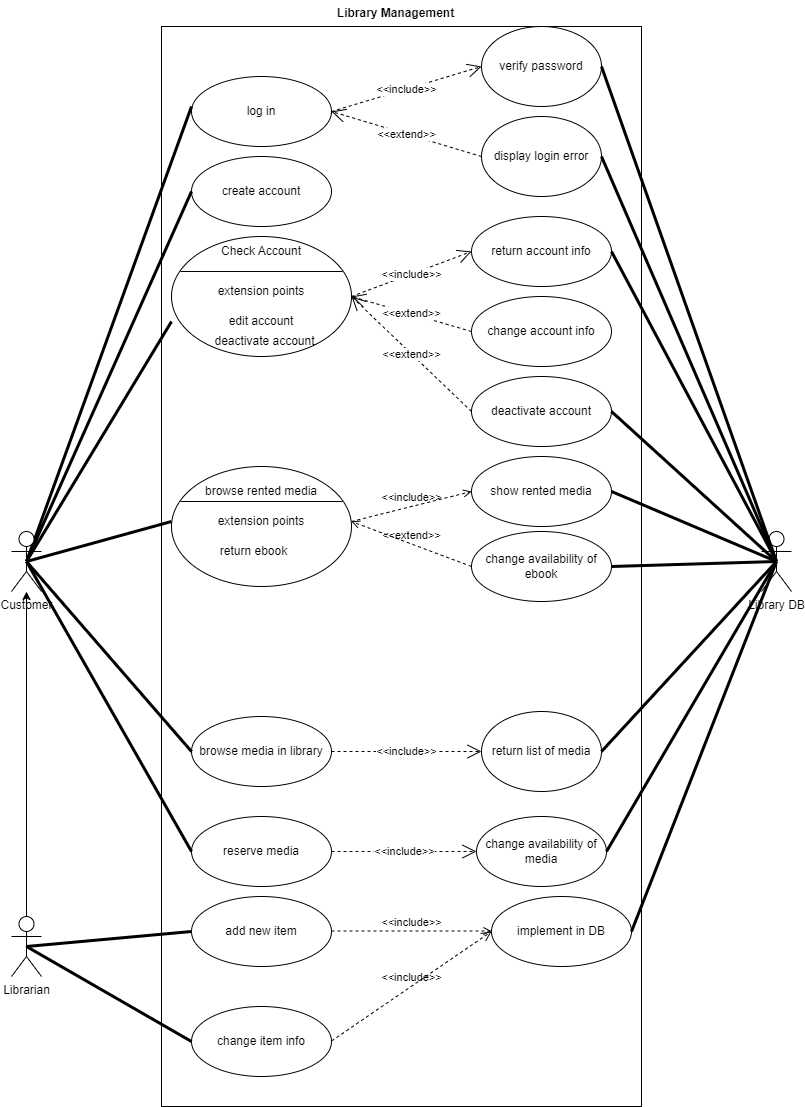

The diagram above was exported from draw.io. Its source (the exported page's mxGraphModel, read from the mxfile embedded in the PNG):
<mxGraphModel dx="1036" dy="614" grid="1" gridSize="10" guides="1" tooltips="1" connect="1" arrows="1" fold="1" page="1" pageScale="1" pageWidth="827" pageHeight="1169" math="0" shadow="0">
  <root>
    <mxCell id="0" />
    <mxCell id="1" parent="0" />
    <mxCell id="hpNn5IQoCIHGTrCPKWzf-3" value="" style="rounded=0;whiteSpace=wrap;html=1;" parent="1" vertex="1">
      <mxGeometry x="180" y="50" width="480" height="1080" as="geometry" />
    </mxCell>
    <mxCell id="hpNn5IQoCIHGTrCPKWzf-5" value="Library Management" style="text;align=center;fontStyle=1;verticalAlign=middle;spacingLeft=3;spacingRight=3;strokeColor=none;rotatable=0;points=[[0,0.5],[1,0.5]];portConstraint=eastwest;html=1;" parent="1" vertex="1">
      <mxGeometry x="374" y="24" width="80" height="26" as="geometry" />
    </mxCell>
    <mxCell id="hpNn5IQoCIHGTrCPKWzf-6" value="log in" style="ellipse;whiteSpace=wrap;html=1;" parent="1" vertex="1">
      <mxGeometry x="210" y="100" width="140" height="70" as="geometry" />
    </mxCell>
    <mxCell id="hpNn5IQoCIHGTrCPKWzf-9" value="&lt;div&gt;Library DB&lt;/div&gt;&lt;div&gt;&lt;br&gt;&lt;/div&gt;" style="shape=umlActor;verticalLabelPosition=bottom;verticalAlign=top;html=1;" parent="1" vertex="1">
      <mxGeometry x="780" y="555" width="30" height="60" as="geometry" />
    </mxCell>
    <mxCell id="hpNn5IQoCIHGTrCPKWzf-10" value="browse media in library" style="ellipse;whiteSpace=wrap;html=1;" parent="1" vertex="1">
      <mxGeometry x="210" y="740" width="140" height="70" as="geometry" />
    </mxCell>
    <mxCell id="hpNn5IQoCIHGTrCPKWzf-11" value="reserve media" style="ellipse;whiteSpace=wrap;html=1;" parent="1" vertex="1">
      <mxGeometry x="210" y="840" width="140" height="70" as="geometry" />
    </mxCell>
    <mxCell id="zsX-AvU5s3xYMVeeAdIB-1" value="verify password" style="ellipse;whiteSpace=wrap;html=1;" parent="1" vertex="1">
      <mxGeometry x="500" y="50" width="120" height="80" as="geometry" />
    </mxCell>
    <mxCell id="zsX-AvU5s3xYMVeeAdIB-2" value="display login error" style="ellipse;whiteSpace=wrap;html=1;" parent="1" vertex="1">
      <mxGeometry x="500" y="140" width="120" height="80" as="geometry" />
    </mxCell>
    <mxCell id="zsX-AvU5s3xYMVeeAdIB-3" value="&lt;div&gt;return list of media&lt;/div&gt;" style="ellipse;whiteSpace=wrap;html=1;" parent="1" vertex="1">
      <mxGeometry x="500" y="735" width="120" height="80" as="geometry" />
    </mxCell>
    <mxCell id="zsX-AvU5s3xYMVeeAdIB-4" value="&amp;lt;&amp;lt;include&amp;gt;&amp;gt;" style="endArrow=open;endSize=12;dashed=1;html=1;rounded=0;exitX=1;exitY=0.5;exitDx=0;exitDy=0;entryX=0;entryY=0.5;entryDx=0;entryDy=0;" parent="1" source="hpNn5IQoCIHGTrCPKWzf-6" target="zsX-AvU5s3xYMVeeAdIB-1" edge="1">
      <mxGeometry width="160" relative="1" as="geometry">
        <mxPoint x="290" y="89.5" as="sourcePoint" />
        <mxPoint x="450" y="89.5" as="targetPoint" />
      </mxGeometry>
    </mxCell>
    <mxCell id="zsX-AvU5s3xYMVeeAdIB-5" value="&amp;lt;&amp;lt;extend&amp;gt;&amp;gt;" style="endArrow=open;endSize=12;dashed=1;html=1;rounded=0;exitX=0;exitY=0.5;exitDx=0;exitDy=0;entryX=1;entryY=0.5;entryDx=0;entryDy=0;" parent="1" source="zsX-AvU5s3xYMVeeAdIB-2" target="hpNn5IQoCIHGTrCPKWzf-6" edge="1">
      <mxGeometry width="160" relative="1" as="geometry">
        <mxPoint x="320" y="179" as="sourcePoint" />
        <mxPoint x="450" y="179" as="targetPoint" />
      </mxGeometry>
    </mxCell>
    <mxCell id="zsX-AvU5s3xYMVeeAdIB-6" value="&amp;lt;&amp;lt;include&amp;gt;&amp;gt;" style="endArrow=open;endSize=12;dashed=1;html=1;rounded=0;exitX=1;exitY=0.5;exitDx=0;exitDy=0;entryX=0;entryY=0.5;entryDx=0;entryDy=0;" parent="1" source="hpNn5IQoCIHGTrCPKWzf-10" target="zsX-AvU5s3xYMVeeAdIB-3" edge="1">
      <mxGeometry width="160" relative="1" as="geometry">
        <mxPoint x="330" y="280" as="sourcePoint" />
        <mxPoint x="490" y="280" as="targetPoint" />
      </mxGeometry>
    </mxCell>
    <mxCell id="zsX-AvU5s3xYMVeeAdIB-7" value="change availability of media" style="ellipse;whiteSpace=wrap;html=1;" parent="1" vertex="1">
      <mxGeometry x="495" y="840" width="130" height="70" as="geometry" />
    </mxCell>
    <mxCell id="zsX-AvU5s3xYMVeeAdIB-8" value="&amp;lt;&amp;lt;include&amp;gt;&amp;gt;" style="endArrow=open;endSize=12;dashed=1;html=1;rounded=0;entryX=0;entryY=0.5;entryDx=0;entryDy=0;exitX=1;exitY=0.5;exitDx=0;exitDy=0;" parent="1" source="hpNn5IQoCIHGTrCPKWzf-11" target="zsX-AvU5s3xYMVeeAdIB-7" edge="1">
      <mxGeometry width="160" relative="1" as="geometry">
        <mxPoint x="330" y="400" as="sourcePoint" />
        <mxPoint x="490" y="400" as="targetPoint" />
      </mxGeometry>
    </mxCell>
    <mxCell id="zsX-AvU5s3xYMVeeAdIB-11" value="create account" style="ellipse;whiteSpace=wrap;html=1;" parent="1" vertex="1">
      <mxGeometry x="210" y="180" width="140" height="70" as="geometry" />
    </mxCell>
    <mxCell id="zsX-AvU5s3xYMVeeAdIB-14" value="" style="shape=ellipse;container=1;horizontal=1;horizontalStack=0;resizeParent=1;resizeParentMax=0;resizeLast=0;html=1;dashed=0;collapsible=0;" parent="1" vertex="1">
      <mxGeometry x="190" y="260" width="180" height="120" as="geometry" />
    </mxCell>
    <mxCell id="zsX-AvU5s3xYMVeeAdIB-15" value="Check Account" style="html=1;strokeColor=none;fillColor=none;align=center;verticalAlign=middle;rotatable=0;whiteSpace=wrap;" parent="zsX-AvU5s3xYMVeeAdIB-14" vertex="1">
      <mxGeometry width="180" height="30" as="geometry" />
    </mxCell>
    <mxCell id="zsX-AvU5s3xYMVeeAdIB-16" value="" style="line;strokeWidth=1;fillColor=none;rotatable=0;labelPosition=right;points=[];portConstraint=eastwest;dashed=0;resizeWidth=1;" parent="zsX-AvU5s3xYMVeeAdIB-14" vertex="1">
      <mxGeometry x="9" y="30" width="162" height="10" as="geometry" />
    </mxCell>
    <mxCell id="zsX-AvU5s3xYMVeeAdIB-17" value="edit account" style="text;html=1;align=center;verticalAlign=middle;rotatable=0;fillColor=none;strokeColor=none;whiteSpace=wrap;" parent="zsX-AvU5s3xYMVeeAdIB-14" vertex="1">
      <mxGeometry y="70" width="180" height="30" as="geometry" />
    </mxCell>
    <mxCell id="zsX-AvU5s3xYMVeeAdIB-18" value="&lt;div align=&quot;center&quot;&gt;deactivate account&lt;/div&gt;" style="text;html=1;align=center;verticalAlign=middle;rotatable=0;spacingLeft=25;fillColor=none;strokeColor=none;whiteSpace=wrap;" parent="zsX-AvU5s3xYMVeeAdIB-14" vertex="1">
      <mxGeometry x="-9" y="90" width="180" height="30" as="geometry" />
    </mxCell>
    <mxCell id="zsX-AvU5s3xYMVeeAdIB-37" value="extension points" style="text;html=1;strokeColor=none;fillColor=none;align=center;verticalAlign=middle;whiteSpace=wrap;rounded=0;" parent="zsX-AvU5s3xYMVeeAdIB-14" vertex="1">
      <mxGeometry x="45" y="40" width="90" height="30" as="geometry" />
    </mxCell>
    <mxCell id="zsX-AvU5s3xYMVeeAdIB-20" value="" style="endArrow=none;startArrow=none;endFill=0;startFill=0;endSize=8;html=1;verticalAlign=bottom;labelBackgroundColor=none;strokeWidth=3;rounded=0;exitX=0.5;exitY=0.5;exitDx=0;exitDy=0;exitPerimeter=0;entryX=0;entryY=0.429;entryDx=0;entryDy=0;entryPerimeter=0;" parent="1" target="hpNn5IQoCIHGTrCPKWzf-6" edge="1">
      <mxGeometry width="160" relative="1" as="geometry">
        <mxPoint x="45" y="585" as="sourcePoint" />
        <mxPoint x="210" y="140" as="targetPoint" />
      </mxGeometry>
    </mxCell>
    <mxCell id="zsX-AvU5s3xYMVeeAdIB-21" value="" style="endArrow=none;startArrow=none;endFill=0;startFill=0;endSize=8;html=1;verticalAlign=bottom;labelBackgroundColor=none;strokeWidth=3;rounded=0;exitX=0.5;exitY=0.5;exitDx=0;exitDy=0;exitPerimeter=0;entryX=0;entryY=0.5;entryDx=0;entryDy=0;" parent="1" target="zsX-AvU5s3xYMVeeAdIB-11" edge="1">
      <mxGeometry width="160" relative="1" as="geometry">
        <mxPoint x="45" y="585" as="sourcePoint" />
        <mxPoint x="490" y="310" as="targetPoint" />
      </mxGeometry>
    </mxCell>
    <mxCell id="zsX-AvU5s3xYMVeeAdIB-23" value="" style="endArrow=none;startArrow=none;endFill=0;startFill=0;endSize=8;html=1;verticalAlign=bottom;labelBackgroundColor=none;strokeWidth=3;rounded=0;exitX=0.5;exitY=0.5;exitDx=0;exitDy=0;exitPerimeter=0;entryX=0;entryY=0.5;entryDx=0;entryDy=0;" parent="1" target="zsX-AvU5s3xYMVeeAdIB-17" edge="1">
      <mxGeometry width="160" relative="1" as="geometry">
        <mxPoint x="45" y="585" as="sourcePoint" />
        <mxPoint x="490" y="310" as="targetPoint" />
      </mxGeometry>
    </mxCell>
    <mxCell id="zsX-AvU5s3xYMVeeAdIB-24" value="" style="endArrow=none;startArrow=none;endFill=0;startFill=0;endSize=8;html=1;verticalAlign=bottom;labelBackgroundColor=none;strokeWidth=3;rounded=0;exitX=0.5;exitY=0.5;exitDx=0;exitDy=0;exitPerimeter=0;entryX=0;entryY=0.5;entryDx=0;entryDy=0;" parent="1" target="zsX-AvU5s3xYMVeeAdIB-35" edge="1">
      <mxGeometry width="160" relative="1" as="geometry">
        <mxPoint x="45" y="585" as="sourcePoint" />
        <mxPoint x="210" y="435" as="targetPoint" />
      </mxGeometry>
    </mxCell>
    <mxCell id="zsX-AvU5s3xYMVeeAdIB-25" value="" style="endArrow=none;startArrow=none;endFill=0;startFill=0;endSize=8;html=1;verticalAlign=bottom;labelBackgroundColor=none;strokeWidth=3;rounded=0;exitX=0.5;exitY=0.5;exitDx=0;exitDy=0;exitPerimeter=0;entryX=0;entryY=0.5;entryDx=0;entryDy=0;" parent="1" target="hpNn5IQoCIHGTrCPKWzf-10" edge="1">
      <mxGeometry width="160" relative="1" as="geometry">
        <mxPoint x="45" y="585" as="sourcePoint" />
        <mxPoint x="490" y="550" as="targetPoint" />
      </mxGeometry>
    </mxCell>
    <mxCell id="zsX-AvU5s3xYMVeeAdIB-26" value="" style="endArrow=none;startArrow=none;endFill=0;startFill=0;endSize=8;html=1;verticalAlign=bottom;labelBackgroundColor=none;strokeWidth=3;rounded=0;exitX=0.5;exitY=0.5;exitDx=0;exitDy=0;exitPerimeter=0;entryX=0;entryY=0.5;entryDx=0;entryDy=0;" parent="1" target="hpNn5IQoCIHGTrCPKWzf-11" edge="1">
      <mxGeometry width="160" relative="1" as="geometry">
        <mxPoint x="45" y="585" as="sourcePoint" />
        <mxPoint x="490" y="550" as="targetPoint" />
      </mxGeometry>
    </mxCell>
    <mxCell id="zsX-AvU5s3xYMVeeAdIB-28" value="" style="endArrow=none;startArrow=none;endFill=0;startFill=0;endSize=8;html=1;verticalAlign=bottom;labelBackgroundColor=none;strokeWidth=3;rounded=0;entryX=0.5;entryY=0.5;entryDx=0;entryDy=0;entryPerimeter=0;exitX=1;exitY=0.5;exitDx=0;exitDy=0;" parent="1" source="zsX-AvU5s3xYMVeeAdIB-1" target="hpNn5IQoCIHGTrCPKWzf-9" edge="1">
      <mxGeometry width="160" relative="1" as="geometry">
        <mxPoint x="330" y="310" as="sourcePoint" />
        <mxPoint x="490" y="310" as="targetPoint" />
      </mxGeometry>
    </mxCell>
    <mxCell id="zsX-AvU5s3xYMVeeAdIB-29" value="" style="endArrow=none;startArrow=none;endFill=0;startFill=0;endSize=8;html=1;verticalAlign=bottom;labelBackgroundColor=none;strokeWidth=3;rounded=0;entryX=0.5;entryY=0.5;entryDx=0;entryDy=0;entryPerimeter=0;exitX=1;exitY=0.5;exitDx=0;exitDy=0;" parent="1" source="zsX-AvU5s3xYMVeeAdIB-2" target="hpNn5IQoCIHGTrCPKWzf-9" edge="1">
      <mxGeometry width="160" relative="1" as="geometry">
        <mxPoint x="330" y="310" as="sourcePoint" />
        <mxPoint x="490" y="310" as="targetPoint" />
      </mxGeometry>
    </mxCell>
    <mxCell id="zsX-AvU5s3xYMVeeAdIB-31" value="show rented media" style="ellipse;whiteSpace=wrap;html=1;" parent="1" vertex="1">
      <mxGeometry x="490" y="480" width="140" height="70" as="geometry" />
    </mxCell>
    <mxCell id="zsX-AvU5s3xYMVeeAdIB-32" value="" style="shape=ellipse;container=1;horizontal=1;horizontalStack=0;resizeParent=1;resizeParentMax=0;resizeLast=0;html=1;dashed=0;collapsible=0;" parent="1" vertex="1">
      <mxGeometry x="190" y="490" width="180" height="120" as="geometry" />
    </mxCell>
    <mxCell id="zsX-AvU5s3xYMVeeAdIB-33" value="&lt;div&gt;browse rented media&lt;/div&gt;" style="html=1;strokeColor=none;fillColor=none;align=center;verticalAlign=middle;rotatable=0;whiteSpace=wrap;" parent="zsX-AvU5s3xYMVeeAdIB-32" vertex="1">
      <mxGeometry y="10" width="180" height="30" as="geometry" />
    </mxCell>
    <mxCell id="zsX-AvU5s3xYMVeeAdIB-34" value="" style="line;strokeWidth=1;fillColor=none;rotatable=0;labelPosition=right;points=[];portConstraint=eastwest;dashed=0;resizeWidth=1;" parent="zsX-AvU5s3xYMVeeAdIB-32" vertex="1">
      <mxGeometry x="9" y="30" width="162" height="10" as="geometry" />
    </mxCell>
    <mxCell id="zsX-AvU5s3xYMVeeAdIB-35" value="extension points" style="text;html=1;align=center;verticalAlign=middle;rotatable=0;fillColor=none;strokeColor=none;whiteSpace=wrap;" parent="zsX-AvU5s3xYMVeeAdIB-32" vertex="1">
      <mxGeometry y="40" width="180" height="30" as="geometry" />
    </mxCell>
    <mxCell id="zsX-AvU5s3xYMVeeAdIB-36" value="&lt;div&gt;return ebook&lt;br&gt;&lt;/div&gt;" style="text;html=1;align=center;verticalAlign=middle;rotatable=0;spacingLeft=25;fillColor=none;strokeColor=none;whiteSpace=wrap;" parent="zsX-AvU5s3xYMVeeAdIB-32" vertex="1">
      <mxGeometry x="-20" y="70" width="180" height="30" as="geometry" />
    </mxCell>
    <mxCell id="zsX-AvU5s3xYMVeeAdIB-38" value="&amp;lt;&amp;lt;include&amp;gt;&amp;gt;" style="endArrow=open;html=1;rounded=0;align=center;verticalAlign=bottom;dashed=1;endFill=0;labelBackgroundColor=none;exitX=1;exitY=0.5;exitDx=0;exitDy=0;entryX=0;entryY=0.5;entryDx=0;entryDy=0;" parent="1" source="zsX-AvU5s3xYMVeeAdIB-35" target="zsX-AvU5s3xYMVeeAdIB-31" edge="1">
      <mxGeometry relative="1" as="geometry">
        <mxPoint x="330" y="430" as="sourcePoint" />
        <mxPoint x="490" y="430" as="targetPoint" />
      </mxGeometry>
    </mxCell>
    <mxCell id="zsX-AvU5s3xYMVeeAdIB-39" value="" style="resizable=0;html=1;align=center;verticalAlign=top;labelBackgroundColor=none;" parent="zsX-AvU5s3xYMVeeAdIB-38" connectable="0" vertex="1">
      <mxGeometry relative="1" as="geometry" />
    </mxCell>
    <mxCell id="zsX-AvU5s3xYMVeeAdIB-40" value="change availability of ebook" style="ellipse;whiteSpace=wrap;html=1;" parent="1" vertex="1">
      <mxGeometry x="490" y="555" width="140" height="70" as="geometry" />
    </mxCell>
    <mxCell id="zsX-AvU5s3xYMVeeAdIB-41" value="&amp;lt;&amp;lt;extend&amp;gt;&amp;gt;" style="endArrow=open;html=1;rounded=0;align=center;verticalAlign=bottom;dashed=1;endFill=0;labelBackgroundColor=none;entryX=1;entryY=0.5;entryDx=0;entryDy=0;exitX=0;exitY=0.5;exitDx=0;exitDy=0;" parent="1" source="zsX-AvU5s3xYMVeeAdIB-40" target="zsX-AvU5s3xYMVeeAdIB-35" edge="1">
      <mxGeometry relative="1" as="geometry">
        <mxPoint x="330" y="570" as="sourcePoint" />
        <mxPoint x="490" y="570" as="targetPoint" />
      </mxGeometry>
    </mxCell>
    <mxCell id="zsX-AvU5s3xYMVeeAdIB-42" value="" style="resizable=0;html=1;align=center;verticalAlign=top;labelBackgroundColor=none;" parent="zsX-AvU5s3xYMVeeAdIB-41" connectable="0" vertex="1">
      <mxGeometry relative="1" as="geometry" />
    </mxCell>
    <mxCell id="zsX-AvU5s3xYMVeeAdIB-43" value="return account info" style="ellipse;whiteSpace=wrap;html=1;" parent="1" vertex="1">
      <mxGeometry x="490" y="240" width="140" height="70" as="geometry" />
    </mxCell>
    <mxCell id="zsX-AvU5s3xYMVeeAdIB-44" value="&amp;lt;&amp;lt;include&amp;gt;&amp;gt;" style="endArrow=open;endSize=12;dashed=1;html=1;rounded=0;exitX=1;exitY=0.5;exitDx=0;exitDy=0;entryX=0;entryY=0.5;entryDx=0;entryDy=0;" parent="1" source="zsX-AvU5s3xYMVeeAdIB-14" target="zsX-AvU5s3xYMVeeAdIB-43" edge="1">
      <mxGeometry width="160" relative="1" as="geometry">
        <mxPoint x="390" y="320" as="sourcePoint" />
        <mxPoint x="530" y="320" as="targetPoint" />
      </mxGeometry>
    </mxCell>
    <mxCell id="zsX-AvU5s3xYMVeeAdIB-45" value="change account info" style="ellipse;whiteSpace=wrap;html=1;" parent="1" vertex="1">
      <mxGeometry x="490" y="320" width="140" height="70" as="geometry" />
    </mxCell>
    <mxCell id="zsX-AvU5s3xYMVeeAdIB-47" value="deactivate account" style="ellipse;whiteSpace=wrap;html=1;" parent="1" vertex="1">
      <mxGeometry x="490" y="400" width="140" height="70" as="geometry" />
    </mxCell>
    <mxCell id="zsX-AvU5s3xYMVeeAdIB-48" value="&amp;lt;&amp;lt;extend&amp;gt;&amp;gt;" style="endArrow=open;endSize=12;dashed=1;html=1;rounded=0;entryX=1;entryY=0.5;entryDx=0;entryDy=0;exitX=0;exitY=0.5;exitDx=0;exitDy=0;" parent="1" source="zsX-AvU5s3xYMVeeAdIB-45" target="zsX-AvU5s3xYMVeeAdIB-14" edge="1">
      <mxGeometry width="160" relative="1" as="geometry">
        <mxPoint x="280" y="420" as="sourcePoint" />
        <mxPoint x="440" y="420" as="targetPoint" />
      </mxGeometry>
    </mxCell>
    <mxCell id="zsX-AvU5s3xYMVeeAdIB-49" value="&amp;lt;&amp;lt;extend&amp;gt;&amp;gt;" style="endArrow=open;endSize=12;dashed=1;html=1;rounded=0;exitX=0;exitY=0.5;exitDx=0;exitDy=0;" parent="1" source="zsX-AvU5s3xYMVeeAdIB-47" edge="1">
      <mxGeometry width="160" relative="1" as="geometry">
        <mxPoint x="330" y="450" as="sourcePoint" />
        <mxPoint x="370" y="320" as="targetPoint" />
      </mxGeometry>
    </mxCell>
    <mxCell id="LW7V7AQ3jZXlQ-3NcJ5o-2" value="" style="endArrow=none;startArrow=none;endFill=0;startFill=0;endSize=8;html=1;verticalAlign=bottom;labelBackgroundColor=none;strokeWidth=3;rounded=0;entryX=0.5;entryY=0.5;entryDx=0;entryDy=0;entryPerimeter=0;exitX=1;exitY=0.5;exitDx=0;exitDy=0;" parent="1" source="zsX-AvU5s3xYMVeeAdIB-43" target="hpNn5IQoCIHGTrCPKWzf-9" edge="1">
      <mxGeometry width="160" relative="1" as="geometry">
        <mxPoint x="330" y="480" as="sourcePoint" />
        <mxPoint x="490" y="480" as="targetPoint" />
      </mxGeometry>
    </mxCell>
    <mxCell id="LW7V7AQ3jZXlQ-3NcJ5o-3" value="" style="endArrow=none;startArrow=none;endFill=0;startFill=0;endSize=8;html=1;verticalAlign=bottom;labelBackgroundColor=none;strokeWidth=3;rounded=0;entryX=0.5;entryY=0.5;entryDx=0;entryDy=0;entryPerimeter=0;exitX=1;exitY=0.5;exitDx=0;exitDy=0;" parent="1" source="zsX-AvU5s3xYMVeeAdIB-47" target="hpNn5IQoCIHGTrCPKWzf-9" edge="1">
      <mxGeometry width="160" relative="1" as="geometry">
        <mxPoint x="330" y="480" as="sourcePoint" />
        <mxPoint x="490" y="480" as="targetPoint" />
      </mxGeometry>
    </mxCell>
    <mxCell id="LW7V7AQ3jZXlQ-3NcJ5o-4" value="" style="endArrow=none;startArrow=none;endFill=0;startFill=0;endSize=8;html=1;verticalAlign=bottom;labelBackgroundColor=none;strokeWidth=3;rounded=0;entryX=0.5;entryY=0.5;entryDx=0;entryDy=0;entryPerimeter=0;exitX=1;exitY=0.5;exitDx=0;exitDy=0;" parent="1" source="zsX-AvU5s3xYMVeeAdIB-31" target="hpNn5IQoCIHGTrCPKWzf-9" edge="1">
      <mxGeometry width="160" relative="1" as="geometry">
        <mxPoint x="330" y="480" as="sourcePoint" />
        <mxPoint x="490" y="480" as="targetPoint" />
      </mxGeometry>
    </mxCell>
    <mxCell id="LW7V7AQ3jZXlQ-3NcJ5o-5" value="" style="endArrow=none;startArrow=none;endFill=0;startFill=0;endSize=8;html=1;verticalAlign=bottom;labelBackgroundColor=none;strokeWidth=3;rounded=0;entryX=0.5;entryY=0.5;entryDx=0;entryDy=0;entryPerimeter=0;exitX=1;exitY=0.5;exitDx=0;exitDy=0;" parent="1" source="zsX-AvU5s3xYMVeeAdIB-40" target="hpNn5IQoCIHGTrCPKWzf-9" edge="1">
      <mxGeometry width="160" relative="1" as="geometry">
        <mxPoint x="330" y="480" as="sourcePoint" />
        <mxPoint x="490" y="480" as="targetPoint" />
      </mxGeometry>
    </mxCell>
    <mxCell id="LW7V7AQ3jZXlQ-3NcJ5o-6" value="" style="endArrow=none;startArrow=none;endFill=0;startFill=0;endSize=8;html=1;verticalAlign=bottom;labelBackgroundColor=none;strokeWidth=3;rounded=0;entryX=0.5;entryY=0.5;entryDx=0;entryDy=0;entryPerimeter=0;exitX=1;exitY=0.5;exitDx=0;exitDy=0;" parent="1" source="zsX-AvU5s3xYMVeeAdIB-3" target="hpNn5IQoCIHGTrCPKWzf-9" edge="1">
      <mxGeometry width="160" relative="1" as="geometry">
        <mxPoint x="330" y="480" as="sourcePoint" />
        <mxPoint x="490" y="480" as="targetPoint" />
      </mxGeometry>
    </mxCell>
    <mxCell id="LW7V7AQ3jZXlQ-3NcJ5o-8" value="" style="endArrow=none;startArrow=none;endFill=0;startFill=0;endSize=8;html=1;verticalAlign=bottom;labelBackgroundColor=none;strokeWidth=3;rounded=0;entryX=0.5;entryY=0.5;entryDx=0;entryDy=0;entryPerimeter=0;exitX=1;exitY=0.5;exitDx=0;exitDy=0;" parent="1" source="zsX-AvU5s3xYMVeeAdIB-7" target="hpNn5IQoCIHGTrCPKWzf-9" edge="1">
      <mxGeometry width="160" relative="1" as="geometry">
        <mxPoint x="330" y="830" as="sourcePoint" />
        <mxPoint x="490" y="830" as="targetPoint" />
      </mxGeometry>
    </mxCell>
    <mxCell id="k39BcA1_zTtnkCAf5p1K-6" value="" style="endArrow=classic;html=1;rounded=0;exitX=0.5;exitY=0;exitDx=0;exitDy=0;exitPerimeter=0;" parent="1" source="k39BcA1_zTtnkCAf5p1K-9" target="k39BcA1_zTtnkCAf5p1K-8" edge="1">
      <mxGeometry width="50" height="50" relative="1" as="geometry">
        <mxPoint x="45" y="720" as="sourcePoint" />
        <mxPoint x="30" y="615" as="targetPoint" />
      </mxGeometry>
    </mxCell>
    <mxCell id="k39BcA1_zTtnkCAf5p1K-8" value="Customer" style="shape=umlActor;verticalLabelPosition=bottom;verticalAlign=top;html=1;" parent="1" vertex="1">
      <mxGeometry x="30" y="555" width="30" height="60" as="geometry" />
    </mxCell>
    <mxCell id="k39BcA1_zTtnkCAf5p1K-9" value="Librarian" style="shape=umlActor;verticalLabelPosition=bottom;verticalAlign=top;html=1;" parent="1" vertex="1">
      <mxGeometry x="30" y="940" width="30" height="60" as="geometry" />
    </mxCell>
    <mxCell id="k39BcA1_zTtnkCAf5p1K-10" value="add new item" style="ellipse;whiteSpace=wrap;html=1;" parent="1" vertex="1">
      <mxGeometry x="210" y="920" width="140" height="70" as="geometry" />
    </mxCell>
    <mxCell id="k39BcA1_zTtnkCAf5p1K-11" value="change item info" style="ellipse;whiteSpace=wrap;html=1;" parent="1" vertex="1">
      <mxGeometry x="210" y="1030" width="140" height="70" as="geometry" />
    </mxCell>
    <mxCell id="k39BcA1_zTtnkCAf5p1K-12" value="&amp;lt;&amp;lt;include&amp;gt;&amp;gt;" style="html=1;verticalAlign=bottom;labelBackgroundColor=none;endArrow=open;endFill=0;dashed=1;rounded=0;" parent="1" edge="1">
      <mxGeometry width="160" relative="1" as="geometry">
        <mxPoint x="350" y="954.5" as="sourcePoint" />
        <mxPoint x="510" y="954.5" as="targetPoint" />
      </mxGeometry>
    </mxCell>
    <mxCell id="k39BcA1_zTtnkCAf5p1K-13" value="&amp;lt;&amp;lt;include&amp;gt;&amp;gt;" style="endArrow=open;startArrow=none;endFill=0;startFill=0;endSize=8;html=1;verticalAlign=bottom;dashed=1;labelBackgroundColor=none;rounded=0;entryX=0;entryY=0.5;entryDx=0;entryDy=0;" parent="1" target="k39BcA1_zTtnkCAf5p1K-14" edge="1">
      <mxGeometry width="160" relative="1" as="geometry">
        <mxPoint x="350" y="1064.5" as="sourcePoint" />
        <mxPoint x="510" y="1064.5" as="targetPoint" />
      </mxGeometry>
    </mxCell>
    <mxCell id="k39BcA1_zTtnkCAf5p1K-14" value="implement in DB" style="ellipse;whiteSpace=wrap;html=1;" parent="1" vertex="1">
      <mxGeometry x="510" y="920" width="140" height="70" as="geometry" />
    </mxCell>
    <mxCell id="k39BcA1_zTtnkCAf5p1K-16" value="" style="endArrow=none;startArrow=none;endFill=0;startFill=0;endSize=8;html=1;verticalAlign=bottom;labelBackgroundColor=none;strokeWidth=3;rounded=0;entryX=0.5;entryY=0.5;entryDx=0;entryDy=0;entryPerimeter=0;exitX=1;exitY=0.5;exitDx=0;exitDy=0;" parent="1" source="k39BcA1_zTtnkCAf5p1K-14" target="hpNn5IQoCIHGTrCPKWzf-9" edge="1">
      <mxGeometry width="160" relative="1" as="geometry">
        <mxPoint x="330" y="860" as="sourcePoint" />
        <mxPoint x="490" y="860" as="targetPoint" />
      </mxGeometry>
    </mxCell>
    <mxCell id="k39BcA1_zTtnkCAf5p1K-17" value="" style="endArrow=none;startArrow=none;endFill=0;startFill=0;endSize=8;html=1;verticalAlign=bottom;labelBackgroundColor=none;strokeWidth=3;rounded=0;exitX=0.5;exitY=0.5;exitDx=0;exitDy=0;exitPerimeter=0;entryX=0;entryY=0.5;entryDx=0;entryDy=0;" parent="1" source="k39BcA1_zTtnkCAf5p1K-9" target="k39BcA1_zTtnkCAf5p1K-10" edge="1">
      <mxGeometry width="160" relative="1" as="geometry">
        <mxPoint x="330" y="910" as="sourcePoint" />
        <mxPoint x="490" y="910" as="targetPoint" />
      </mxGeometry>
    </mxCell>
    <mxCell id="k39BcA1_zTtnkCAf5p1K-18" value="" style="endArrow=none;startArrow=none;endFill=0;startFill=0;endSize=8;html=1;verticalAlign=bottom;labelBackgroundColor=none;strokeWidth=3;rounded=0;exitX=0.5;exitY=0.5;exitDx=0;exitDy=0;exitPerimeter=0;entryX=0;entryY=0.5;entryDx=0;entryDy=0;" parent="1" source="k39BcA1_zTtnkCAf5p1K-9" target="k39BcA1_zTtnkCAf5p1K-11" edge="1">
      <mxGeometry width="160" relative="1" as="geometry">
        <mxPoint x="330" y="910" as="sourcePoint" />
        <mxPoint x="490" y="910" as="targetPoint" />
      </mxGeometry>
    </mxCell>
  </root>
</mxGraphModel>